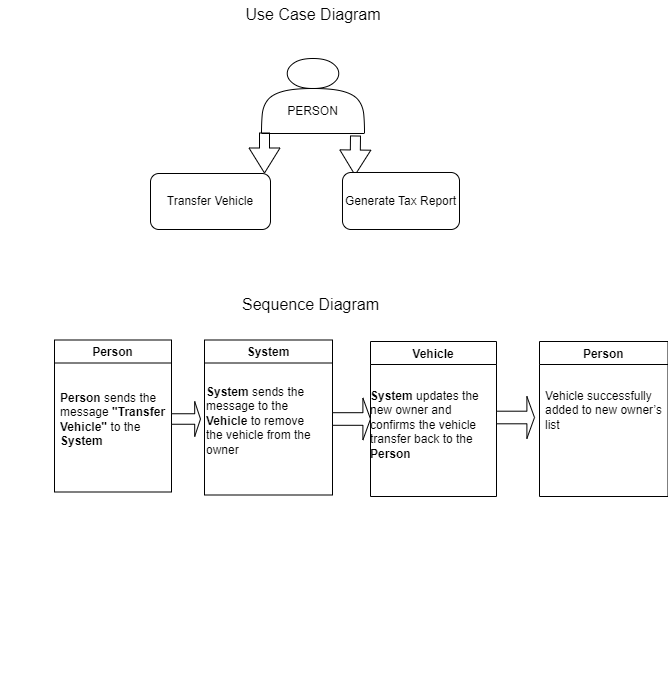

The diagram above was exported from draw.io. Its source (the exported page's mxGraphModel, read from the mxfile embedded in the PNG):
<mxGraphModel dx="1450" dy="972" grid="0" gridSize="10" guides="1" tooltips="1" connect="1" arrows="1" fold="1" page="0" pageScale="1" pageWidth="827" pageHeight="1169" math="0" shadow="0">
  <root>
    <mxCell id="0" />
    <mxCell id="1" parent="0" />
    <mxCell id="tEgqjGc7Ai5m5UfWLTVi-7" value="&lt;div&gt;&lt;br&gt;&lt;/div&gt;&lt;div&gt;&lt;br&gt;&lt;/div&gt;PERSON&lt;div&gt;&lt;/div&gt;" style="shape=actor;whiteSpace=wrap;html=1;" vertex="1" parent="1">
      <mxGeometry x="227" y="48" width="103" height="75" as="geometry" />
    </mxCell>
    <mxCell id="tEgqjGc7Ai5m5UfWLTVi-8" value="" style="shape=flexArrow;endArrow=classic;html=1;rounded=0;fontSize=12;startSize=8;endSize=8;curved=1;entryX=0.95;entryY=0;entryDx=0;entryDy=0;entryPerimeter=0;" edge="1" parent="1" target="tEgqjGc7Ai5m5UfWLTVi-10">
      <mxGeometry width="50" height="50" relative="1" as="geometry">
        <mxPoint x="230" y="122" as="sourcePoint" />
        <mxPoint x="156.2918399372304" y="150.45384615384614" as="targetPoint" />
      </mxGeometry>
    </mxCell>
    <mxCell id="tEgqjGc7Ai5m5UfWLTVi-9" value="" style="shape=flexArrow;endArrow=classic;html=1;rounded=0;fontSize=12;startSize=8;endSize=8;curved=1;entryX=0.107;entryY=0.053;entryDx=0;entryDy=0;entryPerimeter=0;" edge="1" parent="1" target="tEgqjGc7Ai5m5UfWLTVi-11">
      <mxGeometry width="50" height="50" relative="1" as="geometry">
        <mxPoint x="321" y="125" as="sourcePoint" />
        <mxPoint x="379.4099999999998" y="154.05384615384614" as="targetPoint" />
      </mxGeometry>
    </mxCell>
    <mxCell id="tEgqjGc7Ai5m5UfWLTVi-10" value="Transfer Vehicle" style="rounded=1;whiteSpace=wrap;html=1;" vertex="1" parent="1">
      <mxGeometry x="116" y="163" width="120" height="56" as="geometry" />
    </mxCell>
    <mxCell id="tEgqjGc7Ai5m5UfWLTVi-11" value="Generate Tax Report" style="rounded=1;whiteSpace=wrap;html=1;" vertex="1" parent="1">
      <mxGeometry x="308" y="162" width="117" height="57" as="geometry" />
    </mxCell>
    <mxCell id="tEgqjGc7Ai5m5UfWLTVi-29" value="Person" style="swimlane;" vertex="1" parent="1">
      <mxGeometry x="20" y="329.5" width="117" height="152" as="geometry" />
    </mxCell>
    <mxCell id="tEgqjGc7Ai5m5UfWLTVi-37" value="&lt;strong&gt;Person&lt;/strong&gt; sends the message &lt;strong&gt;&quot;Transfer Vehicle&quot;&lt;/strong&gt; to the &lt;strong&gt;System&lt;/strong&gt;" style="text;html=1;whiteSpace=wrap;overflow=hidden;rounded=0;" vertex="1" parent="tEgqjGc7Ai5m5UfWLTVi-29">
      <mxGeometry x="4" y="44.5" width="109" height="74" as="geometry" />
    </mxCell>
    <mxCell id="tEgqjGc7Ai5m5UfWLTVi-30" value="System" style="swimlane;" vertex="1" parent="1">
      <mxGeometry x="170" y="329.5" width="128" height="155" as="geometry" />
    </mxCell>
    <mxCell id="tEgqjGc7Ai5m5UfWLTVi-40" value="&lt;strong&gt;System&lt;/strong&gt; sends the message to the &lt;strong&gt;Vehicle&lt;/strong&gt;&amp;nbsp;to remove the vehicle from the owner" style="text;html=1;whiteSpace=wrap;overflow=hidden;rounded=0;" vertex="1" parent="tEgqjGc7Ai5m5UfWLTVi-30">
      <mxGeometry y="38.5" width="118" height="105.5" as="geometry" />
    </mxCell>
    <mxCell id="tEgqjGc7Ai5m5UfWLTVi-31" value="Vehicle" style="swimlane;startSize=23;" vertex="1" parent="1">
      <mxGeometry x="336" y="331" width="126" height="155" as="geometry">
        <mxRectangle x="481" y="326.5" width="74" height="26" as="alternateBounds" />
      </mxGeometry>
    </mxCell>
    <mxCell id="tEgqjGc7Ai5m5UfWLTVi-45" value="&lt;strong&gt;System&lt;/strong&gt; updates the new owner and confirms the vehicle transfer back to the &lt;strong&gt;Person&lt;/strong&gt;" style="text;html=1;whiteSpace=wrap;overflow=hidden;rounded=0;" vertex="1" parent="tEgqjGc7Ai5m5UfWLTVi-31">
      <mxGeometry x="-2.5" y="40.5" width="131" height="88" as="geometry" />
    </mxCell>
    <mxCell id="tEgqjGc7Ai5m5UfWLTVi-33" value="" style="shape=singleArrow;whiteSpace=wrap;html=1;" vertex="1" parent="1">
      <mxGeometry x="298" y="387.5" width="38" height="42" as="geometry" />
    </mxCell>
    <mxCell id="tEgqjGc7Ai5m5UfWLTVi-44" value="&lt;h1 style=&quot;margin-top: 0px;&quot;&gt;&lt;br&gt;&lt;/h1&gt;" style="text;html=1;whiteSpace=wrap;overflow=hidden;rounded=0;" vertex="1" parent="1">
      <mxGeometry x="-34" y="556" width="180" height="120" as="geometry" />
    </mxCell>
    <mxCell id="tEgqjGc7Ai5m5UfWLTVi-47" value="Sequence Diagram" style="text;html=1;align=center;verticalAlign=middle;whiteSpace=wrap;rounded=0;fontSize=16;" vertex="1" parent="1">
      <mxGeometry x="189.5" y="276" width="173" height="36" as="geometry" />
    </mxCell>
    <mxCell id="tEgqjGc7Ai5m5UfWLTVi-49" value="Use Case Diagram" style="text;html=1;align=center;verticalAlign=middle;whiteSpace=wrap;rounded=0;fontSize=16;" vertex="1" parent="1">
      <mxGeometry x="195.5" y="-10" width="166" height="28" as="geometry" />
    </mxCell>
    <mxCell id="tEgqjGc7Ai5m5UfWLTVi-32" value="" style="shape=singleArrow;whiteSpace=wrap;html=1;" vertex="1" parent="1">
      <mxGeometry x="137" y="391" width="29" height="35" as="geometry" />
    </mxCell>
    <mxCell id="tEgqjGc7Ai5m5UfWLTVi-58" value="Person" style="swimlane;startSize=23;" vertex="1" parent="1">
      <mxGeometry x="505" y="331" width="128.5" height="155" as="geometry">
        <mxRectangle x="481" y="326.5" width="74" height="26" as="alternateBounds" />
      </mxGeometry>
    </mxCell>
    <mxCell id="tEgqjGc7Ai5m5UfWLTVi-59" value="Vehicle successfully added to new owner’s list" style="text;html=1;whiteSpace=wrap;overflow=hidden;rounded=0;" vertex="1" parent="tEgqjGc7Ai5m5UfWLTVi-58">
      <mxGeometry x="4" y="40.5" width="124.5" height="92.5" as="geometry" />
    </mxCell>
    <mxCell id="tEgqjGc7Ai5m5UfWLTVi-60" value="" style="shape=singleArrow;whiteSpace=wrap;html=1;" vertex="1" parent="1">
      <mxGeometry x="462" y="386" width="38" height="42" as="geometry" />
    </mxCell>
  </root>
</mxGraphModel>